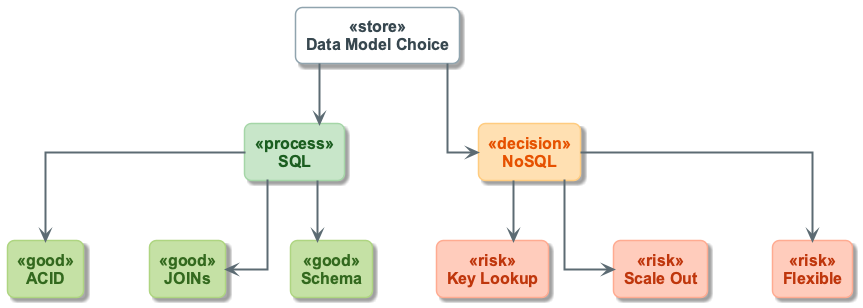

The diagram above was rendered by PlantUML. Its source (embedded in the PNG):
@startuml
!include ../_template_styles.puml
!include _week2_visual_style.puml

top to bottom direction
skinparam nodesep 65
skinparam ranksep 60

rectangle "Data Model Choice" as ROOT <<store>>

rectangle "SQL" as SQL <<process>>
rectangle "NoSQL" as NOS <<decision>>

rectangle "ACID" as SQ1 <<good>>
rectangle "JOINs" as SQ2 <<good>>
rectangle "Schema" as SQ3 <<good>>

rectangle "Key Lookup" as NQ1 <<risk>>
rectangle "Scale Out" as NQ2 <<risk>>
rectangle "Flexible" as NQ3 <<risk>>

ROOT -down-> SQL
ROOT -down-> NOS

SQL -down-> SQ1
SQL -down-> SQ2
SQL -down-> SQ3

NOS -down-> NQ1
NOS -down-> NQ2
NOS -down-> NQ3

@enduml